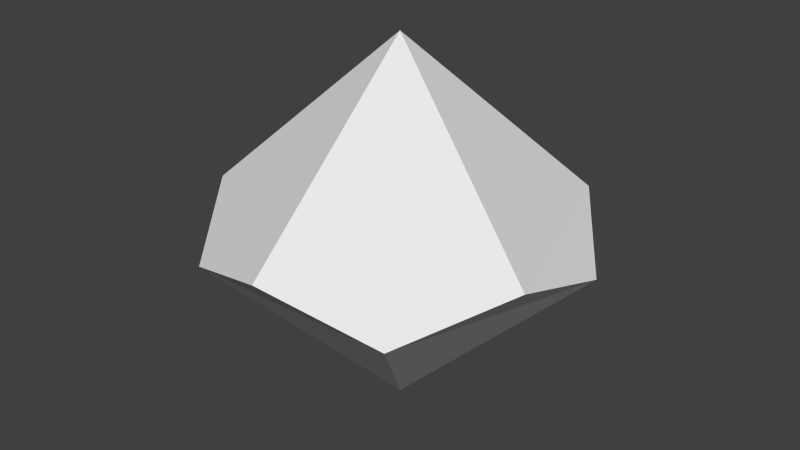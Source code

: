 # Source: superior_D10.blend  (saved by Blender 2.73.0; exported with 4.5.12 LTS)
import bpy
from mathutils import Matrix  # noqa: F401  (used for matrix-valued properties, if any)

bpy.ops.wm.read_factory_settings(use_empty=True)
scene = bpy.context.scene
scene.name = 'Scene'

# ---- collections
col_collection_1 = bpy.data.collections.new('Collection 1'); scene.collection.children.link(col_collection_1)

# ---- world
world_world = bpy.data.worlds.new('World'); scene.world = world_world
world_world.color = (0.05088, 0.05088, 0.05088)
world_world.use_sun_shadow = False
world_world.sun_shadow_jitter_overblur = 0.0
world_world.cycles.sampling_method = 'MANUAL'
world_world.cycles.sample_map_resolution = 256

# ---- meshes
me_circle = bpy.data.meshes.new('Circle')
me_circle.from_pydata([(0.0, 1.0, -0.1), (-0.5878, 0.809, 0.1), (-0.9511, 0.309, -0.1), (-0.9511, -0.309, 0.1), (-0.5878, -0.809, -0.1), (8.742e-08, -1.0, 0.1), (0.5878, -0.809, -0.1), (0.9511, -0.309, 0.1), (0.9511, 0.309, -0.1), (0.5878, 0.809, 0.1), (0.0, 0.0, 1.0), (0.0, 0.0, -1.0)], [], [(2, 11, 4, 3), (0, 11, 2, 1), (8, 11, 0, 9), (6, 11, 8, 7), (4, 11, 6, 5), (3, 4, 5, 10), (1, 2, 3, 10), (1, 10, 9, 0), (7, 8, 9, 10), (5, 6, 7, 10)])
_uv = me_circle.uv_layers.new(name='UVMap')
_uv.uv.foreach_set('vector', [0.2937, 0.6672, 0.2514, 0.7578, 0.2063, 0.6686, 0.2497, 0.6474, 0.1815, 0.8735, 0.1379, 0.9636, 0.09411, 0.8737, 0.1378, 0.8531, 0.4143, 0.8733, 0.3721, 0.9639, 0.327, 0.8747, 0.3703, 0.8535, 0.65, 0.8756, 0.6049, 0.9649, 0.5626, 0.8743, 0.6066, 0.8544, 0.8823, 0.8756, 0.8372, 0.9649, 0.7949, 0.8743, 0.8389, 0.8544, 0.08999, 0.6674, 0.134, 0.6475, 0.1773, 0.6688, 0.1322, 0.758, 0.6808, 0.8743, 0.7248, 0.8544, 0.7681, 0.8756, 0.723, 0.9649, 0.5364, 0.8733, 0.4941, 0.9639, 0.449, 0.8747, 0.4924, 0.8535, 0.2103, 0.8733, 0.2536, 0.8521, 0.2976, 0.872, 0.2554, 0.9626, 0.8973, 0.077, 0.9407, 0.05576, 0.9847, 0.07562, 0.9424, 0.1662])
me_circle.use_remesh_preserve_volume = False
me_circle.use_remesh_preserve_attributes = False
me_circle.use_mirror_vertex_groups = False
me_circle.update()

# ---- objects
ob_circle = bpy.data.objects.new('Circle', me_circle)

# ---- transforms, parenting, visibility, modifiers, constraints
ob_circle.location = (0.0, 0.0, 0.0)
ob_circle.lineart.crease_threshold = 0.0

# ---- collection membership
col_collection_1.objects.link(ob_circle)

# ---- scene / render settings (as saved in the file)
scene.frame_start = 1; scene.frame_end = 250; scene.frame_set(1)
scene.render.engine = 'BLENDER_EEVEE_NEXT'
scene.render.resolution_percentage = 50
scene.render.dither_intensity = 0.0
scene.cycles.use_denoising = False
scene.cycles.samples = 10
scene.cycles.sampling_pattern = 'TABULATED_SOBOL'
scene.cycles.light_sampling_threshold = 0.0
scene.cycles.use_adaptive_sampling = False
scene.cycles.use_light_tree = False
scene.cycles.blur_glossy = 0.0
scene.cycles.pixel_filter_type = 'GAUSSIAN'
scene.cycles.sample_clamp_indirect = 0.0
scene.view_settings.view_transform = 'Standard'
bpy.context.view_layer.update()

# ---- added for rendering (the .blend has no active camera and no usable light): camera, sun
cam_auto = bpy.data.cameras.new('AutoCamera')
cam_auto.lens = 50.0
cam_auto.sensor_width = 36.0
cam_auto.clip_end = 1000.0
ob_auto_camera = bpy.data.objects.new('AutoCamera', cam_auto)
scene.collection.objects.link(ob_auto_camera)
ob_auto_camera.location = (3.15365, -3.78438, 2.52292)
ob_auto_camera.rotation_euler = (1.09748, -7.21219e-08, 0.694738)
scene.camera = ob_auto_camera
light_auto_sun = bpy.data.lights.new('AutoSun', 'SUN')
light_auto_sun.energy = 3.0
light_auto_sun.angle = 0.0523599
ob_auto_sun = bpy.data.objects.new('AutoSun', light_auto_sun)
scene.collection.objects.link(ob_auto_sun)
ob_auto_sun.rotation_euler = (0.872665, 0.174533, 0.523599)
bpy.context.view_layer.update()
